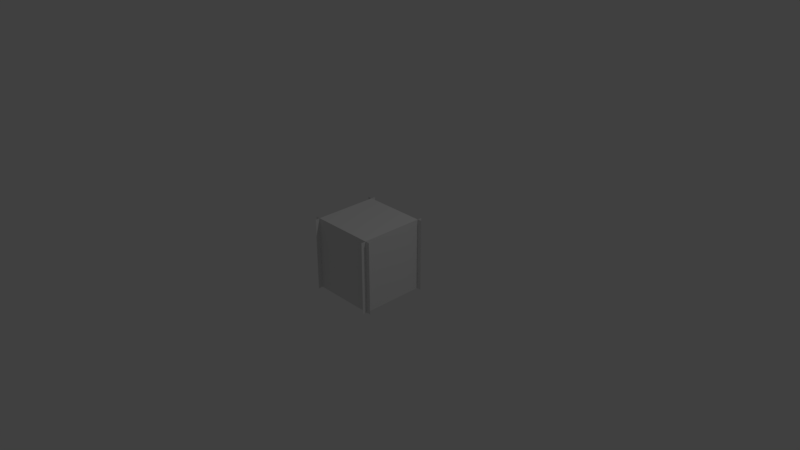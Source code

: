 # Source: Cactus.blend  (saved by Blender 2.78.0; exported with 4.5.12 LTS)
import bpy
from mathutils import Matrix  # noqa: F401  (used for matrix-valued properties, if any)

bpy.ops.wm.read_factory_settings(use_empty=True)
scene = bpy.context.scene
scene.name = 'Scene'

# ---- collections
col_collection_1 = bpy.data.collections.new('Collection 1'); scene.collection.children.link(col_collection_1)

# ---- world
world_world = bpy.data.worlds.new('World'); scene.world = world_world
world_world.color = (0.05088, 0.05088, 0.05088)
world_world.use_sun_shadow = False
world_world.sun_shadow_jitter_overblur = 0.0
world_world.cycles.sampling_method = 'MANUAL'

# ---- cameras
cam_camera = bpy.data.cameras.new('Camera')
cam_camera.clip_end = 100.0
cam_camera.lens = 35.0
cam_camera.sensor_width = 32.0
cam_camera.sensor_height = 18.0
cam_camera.ortho_scale = 7.314
cam_camera.dof.focus_distance = 0.0
cam_camera.dof.aperture_fstop = 128.0

# ---- lights
light_lamp = bpy.data.lights.new('Lamp', 'POINT')
light_lamp.transmission_factor = 0.0
light_lamp.cutoff_distance = 30.0
light_lamp.energy = 100.0
light_lamp.shadow_buffer_clip_start = 1.001
light_lamp.shadow_soft_size = 0.1
light_lamp.shadow_maximum_resolution = 0.006
light_lamp.use_absolute_resolution = True

# ---- meshes
me_cube_002 = bpy.data.meshes.new('Cube.002')
me_cube_002.from_pydata([(-0.875, -0.875, -1.0), (-0.875, -0.875, 1.0), (-0.875, 0.875, -1.0), (-0.875, 0.875, 1.0), (0.875, -0.875, -1.0), (0.875, -0.875, 1.0), (0.875, 0.875, -1.0), (0.875, 0.875, 1.0), (-1.0, -0.875, -1.0), (-1.0, -0.875, 1.0), (1.0, -0.875, -1.0), (1.0, -0.875, 1.0), (0.875, -1.0, -1.0), (0.875, -1.0, 1.0), (0.875, 1.0, -1.0), (0.875, 1.0, 1.0), (-1.0, 0.875, -1.0), (-1.0, 0.875, 1.0), (1.0, 0.875, -1.0), (1.0, 0.875, 1.0), (-0.875, -1.0, -1.0), (-0.875, -1.0, 1.0), (-0.875, 1.0, -1.0), (-0.875, 1.0, 1.0)], [], [(20, 21, 23, 22), (16, 17, 19, 18), (14, 15, 13, 12), (2, 6, 4, 0), (7, 3, 1, 5), (10, 11, 9, 8)])
_uv = me_cube_002.uv_layers.new(name='UVMap')
_uv.uv.foreach_set('vector', [0.0, 1.0, 0.0, 0.5, 0.5, 0.5, 0.5, 1.0, 0.0, 1.0, 0.0, 0.5, 0.5, 0.5, 0.5, 1.0, 0.5, 0.5, 0.5, 1.0, 0.0, 1.0, 0.0, 0.5, 0.53, 0.53, 0.97, 0.53, 0.97, 0.97, 0.53, 0.97, 0.4688, 0.4688, 0.03125, 0.4688, 0.03125, 0.03125, 0.4688, 0.03125, 0.5, 0.5, 0.5, 1.0, 0.0, 1.0, 0.0, 0.5])
me_cube_002.use_remesh_preserve_volume = False
me_cube_002.use_remesh_preserve_attributes = False
me_cube_002.use_mirror_vertex_groups = False
me_cube_002.update()

# ---- objects
ob_cube_001 = bpy.data.objects.new('Cube.001', me_cube_002)
ob_lamp = bpy.data.objects.new('Lamp', light_lamp)
ob_camera = bpy.data.objects.new('Camera', cam_camera)

# ---- transforms, parenting, visibility, modifiers, constraints
ob_cube_001.location = (0.0, 0.0, 0.0)
ob_cube_001.scale = (0.5, 0.5, 0.5)
ob_cube_001.lineart.crease_threshold = 0.0
ob_lamp.location = (4.076, 1.005, 5.904)
ob_lamp.rotation_euler = (0.6503, 0.05522, 1.866)
ob_lamp.lock_rotations_4d = False
ob_lamp.empty_display_type = 'ARROWS'
ob_lamp.color = (0.0, 0.0, 0.0, 0.0)
ob_lamp.lineart.crease_threshold = 0.0
ob_camera.location = (7.481, -6.508, 5.344)
ob_camera.rotation_euler = (1.109, 0.0, 0.8149)
ob_camera.lock_rotations_4d = False
ob_camera.empty_display_type = 'ARROWS'
ob_camera.color = (0.0, 0.0, 0.0, 0.0)
ob_camera.display_type = 'WIRE'
ob_camera.lineart.crease_threshold = 0.0

# ---- collection membership
col_collection_1.objects.link(ob_cube_001)
col_collection_1.objects.link(ob_lamp)
col_collection_1.objects.link(ob_camera)

# ---- scene / render settings (as saved in the file)
scene.camera = ob_camera
scene.frame_start = 1; scene.frame_end = 250; scene.frame_set(1)
scene.render.engine = 'BLENDER_EEVEE_NEXT'
scene.render.resolution_percentage = 50
scene.render.dither_intensity = 0.0
scene.cycles.use_denoising = False
scene.cycles.samples = 128
scene.cycles.sampling_pattern = 'TABULATED_SOBOL'
scene.cycles.light_sampling_threshold = 0.0
scene.cycles.use_adaptive_sampling = False
scene.cycles.use_light_tree = False
scene.cycles.blur_glossy = 0.0
scene.cycles.sample_clamp_indirect = 0.0
scene.view_settings.view_transform = 'Standard'
bpy.context.view_layer.update()
